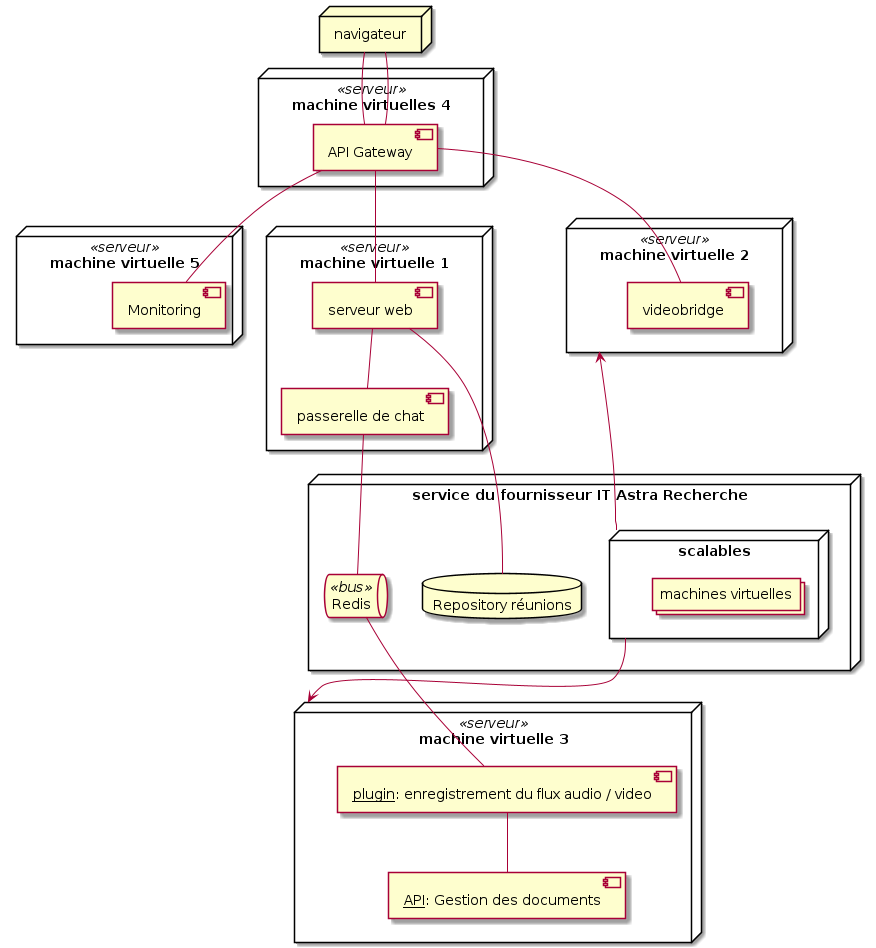

The diagram above was rendered by PlantUML. Its source (embedded in the PNG):
@startuml

node navigateur

node "machine virtuelles 4" << serveur >> {
    component api_gateway as "API Gateway"
}

node "machine virtuelle 5" << serveur >> {
    component monitoring as "Monitoring"
}

node "machine virtuelle 1" << serveur >> {
    component app as "serveur web"
    component chat as "passerelle de chat"
}

node "machine virtuelle 2" << serveur >> as m2 {
    component videobridge
}

node "machine virtuelle 3" << serveur >> as m3 {
    component plugin as "__plugin__: enregistrement du flux audio / video"
    component api as "__API__: Gestion des documents"

}


node "service du fournisseur IT Astra Recherche" {
    node "scalables" as scale {
        collections "machines virtuelles"
    }
    database reu as "Repository réunions"
    queue pubsub << bus >> [
        Redis
    ]
}

navigateur -- api_gateway
app -- reu
navigateur -- api_gateway
api_gateway -- app
api_gateway -- videobridge
api_gateway -- monitoring
app -- chat
plugin -- api
chat -- pubsub
pubsub -- plugin
scale -down-> m3
scale -left-> m2


@enduml